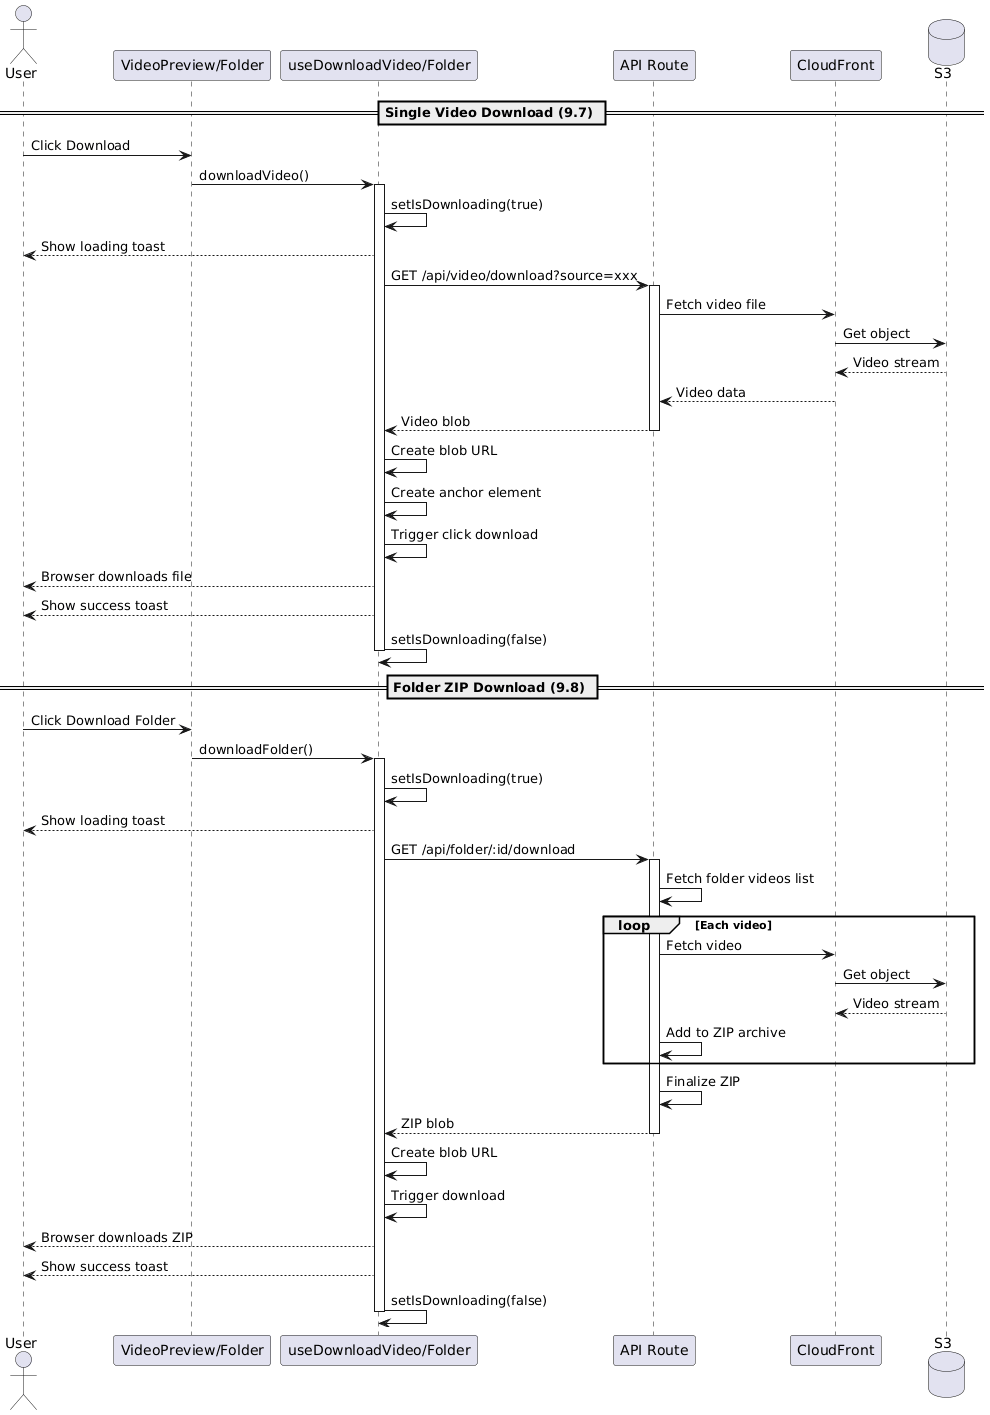

The diagram above was rendered by PlantUML. Its source (embedded in the PNG):
@startuml
actor "User" as user
participant "VideoPreview/Folder" as ui
participant "useDownloadVideo/Folder" as hook
participant "API Route" as api
participant "CloudFront" as cf
database "S3" as s3

== Single Video Download (9.7) ==

user -> ui: Click Download
ui -> hook: downloadVideo()
activate hook

hook -> hook: setIsDownloading(true)
hook --> user: Show loading toast

hook -> api: GET /api/video/download?source=xxx
activate api

api -> cf: Fetch video file
cf -> s3: Get object
s3 --> cf: Video stream
cf --> api: Video data

api --> hook: Video blob
deactivate api

hook -> hook: Create blob URL
hook -> hook: Create anchor element
hook -> hook: Trigger click download

hook --> user: Browser downloads file
hook --> user: Show success toast
hook -> hook: setIsDownloading(false)

deactivate hook

== Folder ZIP Download (9.8) ==

user -> ui: Click Download Folder
ui -> hook: downloadFolder()
activate hook

hook -> hook: setIsDownloading(true)
hook --> user: Show loading toast

hook -> api: GET /api/folder/:id/download
activate api

api -> api: Fetch folder videos list

loop Each video
  api -> cf: Fetch video
  cf -> s3: Get object
  s3 --> cf: Video stream
  api -> api: Add to ZIP archive
end

api -> api: Finalize ZIP
api --> hook: ZIP blob
deactivate api

hook -> hook: Create blob URL
hook -> hook: Trigger download

hook --> user: Browser downloads ZIP
hook --> user: Show success toast
hook -> hook: setIsDownloading(false)

deactivate hook
@enduml